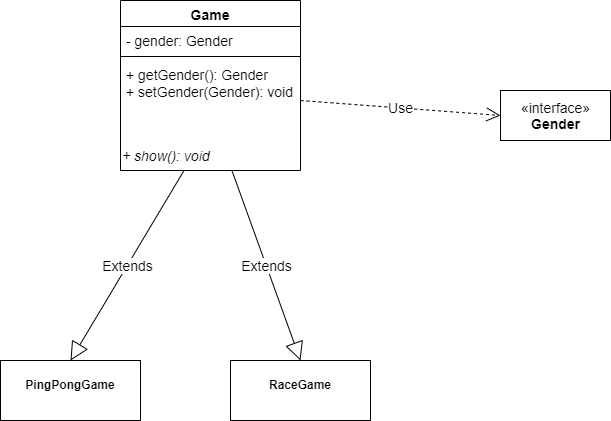

The diagram above was exported from draw.io. Its source (the exported page's mxGraphModel, read from the mxfile embedded in the PNG):
<mxGraphModel dx="1002" dy="759" grid="1" gridSize="10" guides="1" tooltips="1" connect="1" arrows="1" fold="1" page="1" pageScale="1" pageWidth="827" pageHeight="1169" math="0" shadow="0">
  <root>
    <mxCell id="0" />
    <mxCell id="1" parent="0" />
    <mxCell id="QZ0DjCDskQxT2RWDaS9W-1" value="Game" style="swimlane;fontStyle=1;align=center;verticalAlign=top;childLayout=stackLayout;horizontal=1;startSize=26;horizontalStack=0;resizeParent=1;resizeParentMax=0;resizeLast=0;collapsible=1;marginBottom=0;fontSize=14;" vertex="1" parent="1">
      <mxGeometry x="270" y="230" width="180" height="170" as="geometry" />
    </mxCell>
    <mxCell id="QZ0DjCDskQxT2RWDaS9W-2" value="- gender: Gender" style="text;strokeColor=none;fillColor=none;align=left;verticalAlign=top;spacingLeft=4;spacingRight=4;overflow=hidden;rotatable=0;points=[[0,0.5],[1,0.5]];portConstraint=eastwest;fontSize=14;" vertex="1" parent="QZ0DjCDskQxT2RWDaS9W-1">
      <mxGeometry y="26" width="180" height="26" as="geometry" />
    </mxCell>
    <mxCell id="QZ0DjCDskQxT2RWDaS9W-3" value="" style="line;strokeWidth=1;fillColor=none;align=left;verticalAlign=middle;spacingTop=-1;spacingLeft=3;spacingRight=3;rotatable=0;labelPosition=right;points=[];portConstraint=eastwest;" vertex="1" parent="QZ0DjCDskQxT2RWDaS9W-1">
      <mxGeometry y="52" width="180" height="8" as="geometry" />
    </mxCell>
    <mxCell id="QZ0DjCDskQxT2RWDaS9W-4" value="+ getGender(): Gender&#10;+ setGender(Gender): void&#10;" style="text;strokeColor=none;fillColor=none;align=left;verticalAlign=top;spacingLeft=4;spacingRight=4;overflow=hidden;rotatable=0;points=[[0,0.5],[1,0.5]];portConstraint=eastwest;fontSize=14;" vertex="1" parent="QZ0DjCDskQxT2RWDaS9W-1">
      <mxGeometry y="60" width="180" height="80" as="geometry" />
    </mxCell>
    <mxCell id="QZ0DjCDskQxT2RWDaS9W-5" value="+ show(): void" style="text;html=1;strokeColor=none;fillColor=none;align=left;verticalAlign=middle;whiteSpace=wrap;rounded=0;fontSize=14;fontStyle=2" vertex="1" parent="QZ0DjCDskQxT2RWDaS9W-1">
      <mxGeometry y="140" width="180" height="30" as="geometry" />
    </mxCell>
    <mxCell id="QZ0DjCDskQxT2RWDaS9W-6" value="Extends" style="endArrow=block;endSize=16;endFill=0;html=1;rounded=0;fontSize=14;exitX=0.353;exitY=1;exitDx=0;exitDy=0;exitPerimeter=0;entryX=0.5;entryY=0;entryDx=0;entryDy=0;" edge="1" parent="1" source="QZ0DjCDskQxT2RWDaS9W-5" target="QZ0DjCDskQxT2RWDaS9W-8">
      <mxGeometry width="160" relative="1" as="geometry">
        <mxPoint x="120" y="570" as="sourcePoint" />
        <mxPoint x="280" y="570" as="targetPoint" />
      </mxGeometry>
    </mxCell>
    <mxCell id="QZ0DjCDskQxT2RWDaS9W-7" value="Extends" style="endArrow=block;endSize=16;endFill=0;html=1;rounded=0;fontSize=14;exitX=0.619;exitY=1;exitDx=0;exitDy=0;exitPerimeter=0;entryX=0.5;entryY=0;entryDx=0;entryDy=0;" edge="1" parent="1" source="QZ0DjCDskQxT2RWDaS9W-5" target="QZ0DjCDskQxT2RWDaS9W-10">
      <mxGeometry width="160" relative="1" as="geometry">
        <mxPoint x="510" y="560" as="sourcePoint" />
        <mxPoint x="450" y="560" as="targetPoint" />
      </mxGeometry>
    </mxCell>
    <mxCell id="QZ0DjCDskQxT2RWDaS9W-8" value="&lt;p style=&quot;margin: 0px ; margin-top: 4px ; text-align: center&quot;&gt;&lt;br&gt;&lt;b&gt;PingPongGame&lt;/b&gt;&lt;/p&gt;" style="verticalAlign=top;align=left;overflow=fill;fontSize=12;fontFamily=Helvetica;html=1;" vertex="1" parent="1">
      <mxGeometry x="150" y="590" width="140" height="60" as="geometry" />
    </mxCell>
    <mxCell id="QZ0DjCDskQxT2RWDaS9W-10" value="&lt;p style=&quot;margin: 0px ; margin-top: 4px ; text-align: center&quot;&gt;&lt;br&gt;&lt;b&gt;RaceGame&lt;/b&gt;&lt;/p&gt;" style="verticalAlign=top;align=left;overflow=fill;fontSize=12;fontFamily=Helvetica;html=1;" vertex="1" parent="1">
      <mxGeometry x="380" y="590" width="140" height="60" as="geometry" />
    </mxCell>
    <mxCell id="QZ0DjCDskQxT2RWDaS9W-11" value="Use" style="endArrow=open;endSize=12;dashed=1;html=1;rounded=0;fontSize=14;exitX=1;exitY=0.5;exitDx=0;exitDy=0;entryX=0;entryY=0.5;entryDx=0;entryDy=0;" edge="1" parent="1" source="QZ0DjCDskQxT2RWDaS9W-4" target="QZ0DjCDskQxT2RWDaS9W-12">
      <mxGeometry width="160" relative="1" as="geometry">
        <mxPoint x="470" y="370" as="sourcePoint" />
        <mxPoint x="630" y="340" as="targetPoint" />
      </mxGeometry>
    </mxCell>
    <mxCell id="QZ0DjCDskQxT2RWDaS9W-12" value="«interface»&lt;br&gt;&lt;b&gt;Gender&lt;/b&gt;" style="html=1;fontSize=14;align=center;" vertex="1" parent="1">
      <mxGeometry x="650" y="320" width="110" height="50" as="geometry" />
    </mxCell>
  </root>
</mxGraphModel>